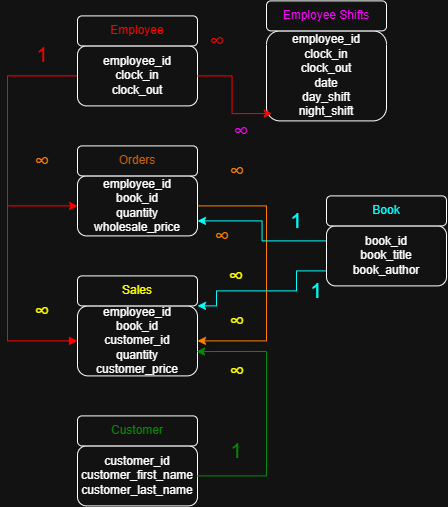

The diagram above was exported from draw.io. Its source (the exported page's mxGraphModel, read from the mxfile embedded in the PNG):
<mxGraphModel dx="851" dy="519" grid="1" gridSize="10" guides="1" tooltips="1" connect="1" arrows="1" fold="1" page="1" pageScale="1" pageWidth="850" pageHeight="1100" math="0" shadow="0">
  <root>
    <mxCell id="0" />
    <mxCell id="1" parent="0" />
    <mxCell id="4FsSlAPoWku8NxK9NXkj-8" edge="1" parent="1" source="kz_6wCjgvY0O1A8m3wxz-1" style="edgeStyle=orthogonalEdgeStyle;rounded=0;orthogonalLoop=1;jettySize=auto;html=1;exitX=0;exitY=0.5;exitDx=0;exitDy=0;entryX=0;entryY=0.5;entryDx=0;entryDy=0;fontColor=light-dark(#000000,#FF0000);strokeColor=light-dark(#000000,#FF0000);" target="kz_6wCjgvY0O1A8m3wxz-3">
      <mxGeometry relative="1" as="geometry">
        <Array as="points">
          <mxPoint x="191" y="190" />
          <mxPoint x="191" y="320" />
        </Array>
      </mxGeometry>
    </mxCell>
    <mxCell id="kz_6wCjgvY0O1A8m3wxz-1" parent="1" style="rounded=1;whiteSpace=wrap;html=1;" value="employee_id&lt;br&gt;clock_in&lt;br&gt;clock_out" vertex="1">
      <mxGeometry height="60" width="120" x="261" y="160" as="geometry" />
    </mxCell>
    <mxCell id="kz_6wCjgvY0O1A8m3wxz-2" parent="1" style="rounded=1;whiteSpace=wrap;html=1;" value="&lt;span style=&quot;color: light-dark(rgb(0, 0, 0), rgb(255, 0, 0));&quot;&gt;Employee&lt;/span&gt;" vertex="1">
      <mxGeometry height="30" width="120" x="261" y="130" as="geometry" />
    </mxCell>
    <mxCell id="4FsSlAPoWku8NxK9NXkj-21" edge="1" parent="1" source="kz_6wCjgvY0O1A8m3wxz-3" style="edgeStyle=orthogonalEdgeStyle;rounded=0;orthogonalLoop=1;jettySize=auto;html=1;exitX=1;exitY=0.5;exitDx=0;exitDy=0;entryX=1;entryY=0.5;entryDx=0;entryDy=0;strokeColor=light-dark(#FF8000,#FF8000);" target="kz_6wCjgvY0O1A8m3wxz-5">
      <mxGeometry relative="1" as="geometry">
        <Array as="points">
          <mxPoint x="450" y="320" />
          <mxPoint x="450" y="455" />
        </Array>
      </mxGeometry>
    </mxCell>
    <mxCell id="kz_6wCjgvY0O1A8m3wxz-3" parent="1" style="rounded=1;whiteSpace=wrap;html=1;" value="employee_id&lt;br&gt;book_id&lt;br&gt;quantity&lt;br&gt;wholesale_price" vertex="1">
      <mxGeometry height="60" width="120" x="261" y="290" as="geometry" />
    </mxCell>
    <mxCell id="kz_6wCjgvY0O1A8m3wxz-4" parent="1" style="rounded=1;whiteSpace=wrap;html=1;" value="&lt;span style=&quot;color: rgb(255, 128, 0);&quot;&gt;Orders&lt;/span&gt;" vertex="1">
      <mxGeometry height="30" width="120" x="261" y="260" as="geometry" />
    </mxCell>
    <mxCell id="4FsSlAPoWku8NxK9NXkj-14" edge="1" parent="1" source="kz_6wCjgvY0O1A8m3wxz-5" style="edgeStyle=orthogonalEdgeStyle;rounded=0;orthogonalLoop=1;jettySize=auto;html=1;exitX=0;exitY=0.5;exitDx=0;exitDy=0;endArrow=none;endFill=0;startArrow=block;startFill=1;fontColor=light-dark(#FF0000,#FF0000);strokeColor=light-dark(#FF0000,#FF0000);">
      <mxGeometry relative="1" as="geometry">
        <mxPoint x="191" y="320" as="targetPoint" />
      </mxGeometry>
    </mxCell>
    <mxCell id="kz_6wCjgvY0O1A8m3wxz-5" parent="1" style="rounded=1;whiteSpace=wrap;html=1;" value="employee_id&lt;br&gt;&lt;div&gt;book_id&lt;br&gt;customer_id&lt;/div&gt;&lt;div&gt;quantity&lt;br&gt;customer_price&lt;/div&gt;" vertex="1">
      <mxGeometry height="70" width="120" x="261" y="420" as="geometry" />
    </mxCell>
    <mxCell id="kz_6wCjgvY0O1A8m3wxz-6" parent="1" style="rounded=1;whiteSpace=wrap;html=1;" value="&lt;span style=&quot;color: light-dark(rgb(0, 0, 0), rgb(255, 255, 0));&quot;&gt;Sales&lt;/span&gt;" vertex="1">
      <mxGeometry height="30" width="120" x="261" y="390" as="geometry" />
    </mxCell>
    <mxCell id="kz_6wCjgvY0O1A8m3wxz-7" parent="1" style="rounded=1;whiteSpace=wrap;html=1;" value="customer_id&lt;br&gt;customer_first_name&lt;br&gt;customer_last_name" vertex="1">
      <mxGeometry height="60" width="120" x="261" y="560" as="geometry" />
    </mxCell>
    <mxCell id="kz_6wCjgvY0O1A8m3wxz-8" parent="1" style="rounded=1;whiteSpace=wrap;html=1;fontColor=#00FF00;" value="Customer" vertex="1">
      <mxGeometry height="30" width="120" x="261" y="530" as="geometry" />
    </mxCell>
    <mxCell id="4FsSlAPoWku8NxK9NXkj-4" parent="1" style="text;html=1;whiteSpace=wrap;strokeColor=none;fillColor=none;align=center;verticalAlign=middle;rounded=0;fontColor=light-dark(#000000,#FF0000);" value="&lt;font style=&quot;font-size: 21px;&quot;&gt;∞&lt;/font&gt;" vertex="1">
      <mxGeometry height="30" width="60" x="371" y="140" as="geometry" />
    </mxCell>
    <mxCell id="4FsSlAPoWku8NxK9NXkj-9" parent="1" style="text;html=1;whiteSpace=wrap;strokeColor=none;fillColor=none;align=center;verticalAlign=middle;rounded=0;fontColor=light-dark(default, #c21414);" value="&lt;font style=&quot;font-size: 21px; color: light-dark(rgb(255, 128, 0), rgb(255, 128, 0));&quot;&gt;∞&lt;/font&gt;" vertex="1">
      <mxGeometry height="30" width="60" x="196" y="260" as="geometry" />
    </mxCell>
    <mxCell id="4FsSlAPoWku8NxK9NXkj-10" parent="1" style="text;html=1;whiteSpace=wrap;strokeColor=none;fillColor=none;align=center;verticalAlign=middle;rounded=0;fontColor=light-dark(#000000,#FF0000);" value="&lt;font style=&quot;font-size: 21px;&quot;&gt;1&lt;/font&gt;" vertex="1">
      <mxGeometry height="30" width="60" x="196" y="154" as="geometry" />
    </mxCell>
    <mxCell id="4FsSlAPoWku8NxK9NXkj-15" parent="1" style="text;html=1;whiteSpace=wrap;strokeColor=none;fillColor=none;align=center;verticalAlign=middle;rounded=0;fontColor=light-dark(#FFFF00,#FFFF00);" value="&lt;font style=&quot;font-size: 21px;&quot;&gt;∞&lt;/font&gt;" vertex="1">
      <mxGeometry height="30" width="60" x="196" y="410" as="geometry" />
    </mxCell>
    <mxCell id="4FsSlAPoWku8NxK9NXkj-16" parent="1" style="rounded=1;whiteSpace=wrap;html=1;" value="employee_id&lt;br&gt;clock_in&lt;br&gt;clock_out&lt;div&gt;date&lt;/div&gt;&lt;div&gt;day_shift&lt;br&gt;night_shift&lt;/div&gt;" vertex="1">
      <mxGeometry height="90" width="120" x="450" y="145" as="geometry" />
    </mxCell>
    <mxCell id="4FsSlAPoWku8NxK9NXkj-17" parent="1" style="rounded=1;whiteSpace=wrap;html=1;" value="&lt;span style=&quot;color: light-dark(rgb(0, 0, 0), rgb(255, 0, 255));&quot;&gt;Employee Shifts&lt;/span&gt;" vertex="1">
      <mxGeometry height="30" width="120" x="450" y="115" as="geometry" />
    </mxCell>
    <mxCell id="4FsSlAPoWku8NxK9NXkj-20" parent="1" style="text;html=1;whiteSpace=wrap;strokeColor=none;fillColor=none;align=center;verticalAlign=middle;rounded=0;" value="&lt;font style=&quot;font-size: 21px; color: light-dark(rgb(255, 0, 255), rgb(255, 0, 255));&quot;&gt;∞&lt;/font&gt;" vertex="1">
      <mxGeometry height="30" width="60" x="395" y="230" as="geometry" />
    </mxCell>
    <mxCell id="4FsSlAPoWku8NxK9NXkj-22" parent="1" style="text;html=1;whiteSpace=wrap;strokeColor=none;fillColor=none;align=center;verticalAlign=middle;rounded=0;" value="&lt;font style=&quot;font-size: 21px; color: light-dark(rgb(255, 128, 0), rgb(255, 128, 0));&quot;&gt;∞&lt;/font&gt;" vertex="1">
      <mxGeometry height="30" width="60" x="391" y="270" as="geometry" />
    </mxCell>
    <mxCell id="4FsSlAPoWku8NxK9NXkj-23" parent="1" style="text;html=1;whiteSpace=wrap;strokeColor=none;fillColor=none;align=center;verticalAlign=middle;rounded=0;" value="&lt;font style=&quot;font-size: 21px; color: light-dark(rgb(255, 255, 51), rgb(255, 255, 0));&quot;&gt;∞&lt;/font&gt;" vertex="1">
      <mxGeometry height="30" width="60" x="391" y="420" as="geometry" />
    </mxCell>
    <mxCell id="4FsSlAPoWku8NxK9NXkj-24" edge="1" parent="1" source="kz_6wCjgvY0O1A8m3wxz-7" style="edgeStyle=orthogonalEdgeStyle;rounded=0;orthogonalLoop=1;jettySize=auto;html=1;exitX=1;exitY=0.5;exitDx=0;exitDy=0;entryX=0.992;entryY=0.652;entryDx=0;entryDy=0;entryPerimeter=0;fontColor=#00FF00;strokeColor=#00FF00;" target="kz_6wCjgvY0O1A8m3wxz-5">
      <mxGeometry relative="1" as="geometry">
        <Array as="points">
          <mxPoint x="450" y="590" />
          <mxPoint x="450" y="465.6" />
        </Array>
      </mxGeometry>
    </mxCell>
    <mxCell id="4FsSlAPoWku8NxK9NXkj-25" parent="1" style="text;html=1;whiteSpace=wrap;strokeColor=none;fillColor=none;align=center;verticalAlign=middle;rounded=0;" value="&lt;font style=&quot;font-size: 21px; color: light-dark(rgb(0, 0, 0), rgb(255, 255, 0));&quot;&gt;∞&lt;/font&gt;" vertex="1">
      <mxGeometry height="30" width="60" x="391" y="470" as="geometry" />
    </mxCell>
    <mxCell id="4FsSlAPoWku8NxK9NXkj-26" parent="1" style="text;html=1;whiteSpace=wrap;strokeColor=none;fillColor=none;align=center;verticalAlign=middle;rounded=0;fontColor=#00FF00;" value="&lt;font style=&quot;font-size: 21px;&quot;&gt;1&lt;/font&gt;" vertex="1">
      <mxGeometry height="30" width="60" x="390" y="550" as="geometry" />
    </mxCell>
    <mxCell id="4FsSlAPoWku8NxK9NXkj-29" edge="1" parent="1" source="4FsSlAPoWku8NxK9NXkj-27" style="edgeStyle=orthogonalEdgeStyle;rounded=0;orthogonalLoop=1;jettySize=auto;html=1;exitX=0;exitY=0.25;exitDx=0;exitDy=0;entryX=1;entryY=0.75;entryDx=0;entryDy=0;strokeColor=light-dark(#00FFFF,#00FFFF);" target="kz_6wCjgvY0O1A8m3wxz-3">
      <mxGeometry relative="1" as="geometry" />
    </mxCell>
    <mxCell id="4FsSlAPoWku8NxK9NXkj-30" edge="1" parent="1" source="4FsSlAPoWku8NxK9NXkj-27" style="edgeStyle=orthogonalEdgeStyle;rounded=0;orthogonalLoop=1;jettySize=auto;html=1;exitX=0;exitY=0.75;exitDx=0;exitDy=0;entryX=1;entryY=1;entryDx=0;entryDy=0;strokeColor=light-dark(#00FFFF,#00FFFF);" target="kz_6wCjgvY0O1A8m3wxz-6">
      <mxGeometry relative="1" as="geometry">
        <Array as="points">
          <mxPoint x="480" y="385" />
          <mxPoint x="480" y="405" />
          <mxPoint x="400" y="405" />
          <mxPoint x="400" y="420" />
        </Array>
      </mxGeometry>
    </mxCell>
    <mxCell id="4FsSlAPoWku8NxK9NXkj-27" parent="1" style="rounded=1;whiteSpace=wrap;html=1;" value="book_id&lt;br&gt;book_title&lt;div&gt;book_author&lt;/div&gt;" vertex="1">
      <mxGeometry height="60" width="120" x="510" y="340" as="geometry" />
    </mxCell>
    <mxCell id="4FsSlAPoWku8NxK9NXkj-28" parent="1" style="rounded=1;whiteSpace=wrap;html=1;" value="&lt;span style=&quot;color: light-dark(rgb(0, 255, 255), rgb(0, 255, 255));&quot;&gt;Book&lt;/span&gt;" vertex="1">
      <mxGeometry height="30" width="120" x="510" y="310" as="geometry" />
    </mxCell>
    <mxCell id="4FsSlAPoWku8NxK9NXkj-31" parent="1" style="text;html=1;whiteSpace=wrap;strokeColor=none;fillColor=none;align=center;verticalAlign=middle;rounded=0;" value="&lt;font style=&quot;font-size: 21px; color: light-dark(rgb(255, 255, 51), rgb(255, 255, 0));&quot;&gt;∞&lt;/font&gt;" vertex="1">
      <mxGeometry height="20" width="60" x="390" y="380" as="geometry" />
    </mxCell>
    <mxCell id="4FsSlAPoWku8NxK9NXkj-34" parent="1" style="text;html=1;whiteSpace=wrap;strokeColor=none;fillColor=none;align=center;verticalAlign=middle;rounded=0;" value="&lt;font style=&quot;font-size: 21px; color: light-dark(rgb(0, 255, 255), rgb(0, 255, 255));&quot;&gt;1&lt;/font&gt;" vertex="1">
      <mxGeometry height="30" width="60" x="470" y="390" as="geometry" />
    </mxCell>
    <mxCell id="4FsSlAPoWku8NxK9NXkj-35" parent="1" style="text;html=1;whiteSpace=wrap;strokeColor=none;fillColor=none;align=center;verticalAlign=middle;rounded=0;" value="&lt;font style=&quot;font-size: 21px; color: light-dark(rgb(0, 255, 255), rgb(0, 255, 255));&quot;&gt;1&lt;/font&gt;" vertex="1">
      <mxGeometry height="30" width="60" x="450" y="320" as="geometry" />
    </mxCell>
    <mxCell id="4FsSlAPoWku8NxK9NXkj-36" parent="1" style="text;html=1;whiteSpace=wrap;strokeColor=none;fillColor=none;align=center;verticalAlign=middle;rounded=0;" value="&lt;font style=&quot;font-size: 21px; color: light-dark(rgb(255, 128, 0), rgb(255, 128, 0));&quot;&gt;∞&lt;/font&gt;" vertex="1">
      <mxGeometry height="20" width="50" x="381" y="340" as="geometry" />
    </mxCell>
    <mxCell id="-I_ZQTwPuYd81OFOJDxs-3" edge="1" parent="1" source="kz_6wCjgvY0O1A8m3wxz-1" style="edgeStyle=orthogonalEdgeStyle;rounded=0;orthogonalLoop=1;jettySize=auto;html=1;entryX=0.047;entryY=0.919;entryDx=0;entryDy=0;entryPerimeter=0;strokeColor=light-dark(#000000,#FF0000);" target="4FsSlAPoWku8NxK9NXkj-16">
      <mxGeometry relative="1" as="geometry" />
    </mxCell>
  </root>
</mxGraphModel>